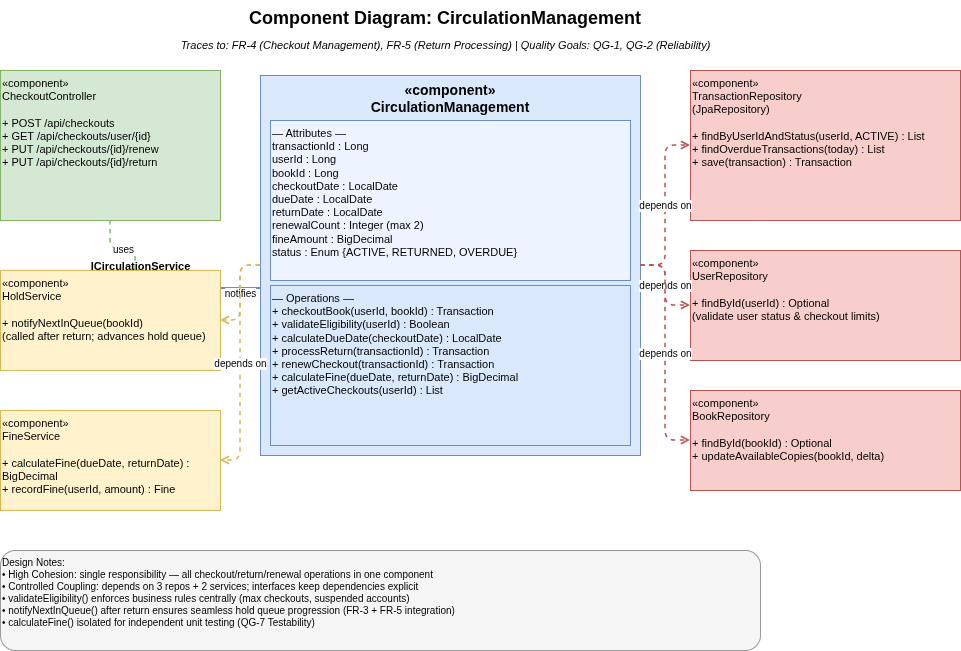

The diagram above was exported from draw.io. Its source (the exported page's mxGraphModel, read from the mxfile embedded in the PNG):
<mxGraphModel dx="1360" dy="765" grid="1" gridSize="10" guides="1" tooltips="1" connect="1" arrows="1" fold="1" page="1" pageScale="1" pageWidth="850" pageHeight="1100" math="0" shadow="0">
  <root>
    <mxCell id="0" />
    <mxCell id="1" parent="0" />
    <mxCell id="IXQRwfUqwVNLxHLF52YX-65" parent="1" style="text;html=1;strokeColor=none;fillColor=none;align=center;verticalAlign=middle;whiteSpace=wrap;rounded=0;fontSize=18;fontStyle=1;" value="Component Diagram: CirculationManagement" vertex="1">
      <mxGeometry height="35" width="750" x="100" y="20" as="geometry" />
    </mxCell>
    <mxCell id="IXQRwfUqwVNLxHLF52YX-66" parent="1" style="text;html=1;strokeColor=none;fillColor=none;align=center;verticalAlign=middle;fontSize=11;fontStyle=2;" value="Traces to: FR-4 (Checkout Management), FR-5 (Return Processing) | Quality Goals: QG-1, QG-2 (Reliability)" vertex="1">
      <mxGeometry height="25" width="750" x="100" y="52" as="geometry" />
    </mxCell>
    <mxCell id="IXQRwfUqwVNLxHLF52YX-67" parent="1" style="shape=mxgraph.uml.component;whiteSpace=wrap;html=1;fillColor=#dae8fc;strokeColor=#6c8ebf;fontSize=14;fontStyle=1;align=center;verticalAlign=top;" value="«component»&#10;CirculationManagement" vertex="1">
      <mxGeometry height="380" width="380" x="290" y="95" as="geometry" />
    </mxCell>
    <mxCell id="IXQRwfUqwVNLxHLF52YX-68" parent="1" style="text;html=1;strokeColor=#6c8ebf;fillColor=#EEF4FF;align=left;verticalAlign=top;whiteSpace=wrap;rounded=0;fontSize=11;" value="— Attributes —&#10;transactionId : Long&#10;userId : Long&#10;bookId : Long&#10;checkoutDate : LocalDate&#10;dueDate : LocalDate&#10;returnDate : LocalDate&#10;renewalCount : Integer (max 2)&#10;fineAmount : BigDecimal&#10;status : Enum {ACTIVE, RETURNED, OVERDUE}" vertex="1">
      <mxGeometry height="160" width="360" x="300" y="140" as="geometry" />
    </mxCell>
    <mxCell id="IXQRwfUqwVNLxHLF52YX-69" parent="1" style="text;html=1;strokeColor=#6c8ebf;fillColor=#dae8fc;align=left;verticalAlign=top;whiteSpace=wrap;rounded=0;fontSize=11;" value="— Operations —&#10;+ checkoutBook(userId, bookId) : Transaction&#10;+ validateEligibility(userId) : Boolean&#10;+ calculateDueDate(checkoutDate) : LocalDate&#10;+ processReturn(transactionId) : Transaction&#10;+ renewCheckout(transactionId) : Transaction&#10;+ calculateFine(dueDate, returnDate) : BigDecimal&#10;+ getActiveCheckouts(userId) : List&lt;Transaction&gt;" vertex="1">
      <mxGeometry height="160" width="360" x="300" y="305" as="geometry" />
    </mxCell>
    <mxCell id="IXQRwfUqwVNLxHLF52YX-70" parent="1" style="text;html=1;strokeColor=none;fillColor=none;align=center;verticalAlign=bottom;fontSize=11;fontStyle=1;" value="ICirculationService" vertex="1">
      <mxGeometry height="25" width="140" x="100" y="270" as="geometry" />
    </mxCell>
    <mxCell id="IXQRwfUqwVNLxHLF52YX-71" parent="1" style="ellipse;whiteSpace=wrap;html=1;fillColor=#6c8ebf;strokeColor=#6c8ebf;aspect=fixed;" value="" vertex="1">
      <mxGeometry height="20" width="20" x="155" y="298" as="geometry" />
    </mxCell>
    <mxCell id="IXQRwfUqwVNLxHLF52YX-72" edge="1" parent="1" style="endArrow=none;html=1;strokeColor=#6c8ebf;strokeWidth=2;" value="">
      <mxGeometry height="1" width="110" x="175" y="308" as="geometry">
        <mxPoint x="175" y="308" as="sourcePoint" />
        <mxPoint x="290" y="308" as="targetPoint" />
      </mxGeometry>
    </mxCell>
    <mxCell id="IXQRwfUqwVNLxHLF52YX-73" parent="1" style="shape=mxgraph.uml.component;whiteSpace=wrap;html=1;fillColor=#d5e8d4;strokeColor=#82b366;fontSize=11;align=left;verticalAlign=top;" value="«component»&#10;CheckoutController&#10;&#10;+ POST /api/checkouts&#10;+ GET /api/checkouts/user/{id}&#10;+ PUT /api/checkouts/{id}/renew&#10;+ PUT /api/checkouts/{id}/return" vertex="1">
      <mxGeometry height="150" width="220" x="30" y="90" as="geometry" />
    </mxCell>
    <mxCell id="IXQRwfUqwVNLxHLF52YX-74" edge="1" parent="1" source="IXQRwfUqwVNLxHLF52YX-73" style="edgeStyle=orthogonalEdgeStyle;html=1;strokeColor=#82b366;strokeWidth=1.5;dashed=1;endArrow=open;endFill=0;fontSize=10;" target="IXQRwfUqwVNLxHLF52YX-71" value="uses">
      <mxGeometry relative="1" as="geometry" />
    </mxCell>
    <mxCell id="IXQRwfUqwVNLxHLF52YX-75" parent="1" style="shape=mxgraph.uml.component;whiteSpace=wrap;html=1;fillColor=#f8cecc;strokeColor=#b85450;fontSize=11;align=left;verticalAlign=top;" value="«component»&#10;TransactionRepository&#10;(JpaRepository&lt;Transaction, Long&gt;)&#10;&#10;+ findByUserIdAndStatus(userId, ACTIVE) : List&#10;+ findOverdueTransactions(today) : List&#10;+ save(transaction) : Transaction" vertex="1">
      <mxGeometry height="150" width="270" x="720" y="90" as="geometry" />
    </mxCell>
    <mxCell id="IXQRwfUqwVNLxHLF52YX-76" edge="1" parent="1" source="IXQRwfUqwVNLxHLF52YX-67" style="edgeStyle=orthogonalEdgeStyle;html=1;strokeColor=#b85450;strokeWidth=1.5;dashed=1;endArrow=open;endFill=0;fontSize=10;" target="IXQRwfUqwVNLxHLF52YX-75" value="depends on">
      <mxGeometry relative="1" as="geometry" />
    </mxCell>
    <mxCell id="IXQRwfUqwVNLxHLF52YX-77" parent="1" style="shape=mxgraph.uml.component;whiteSpace=wrap;html=1;fillColor=#f8cecc;strokeColor=#b85450;fontSize=11;align=left;verticalAlign=top;" value="«component»&#10;UserRepository&#10;&#10;+ findById(userId) : Optional&lt;User&gt;&#10;(validate user status &amp; checkout limits)" vertex="1">
      <mxGeometry height="110" width="270" x="720" y="270" as="geometry" />
    </mxCell>
    <mxCell id="IXQRwfUqwVNLxHLF52YX-78" edge="1" parent="1" source="IXQRwfUqwVNLxHLF52YX-67" style="edgeStyle=orthogonalEdgeStyle;html=1;strokeColor=#b85450;strokeWidth=1.5;dashed=1;endArrow=open;endFill=0;fontSize=10;" target="IXQRwfUqwVNLxHLF52YX-77" value="depends on">
      <mxGeometry relative="1" as="geometry" />
    </mxCell>
    <mxCell id="IXQRwfUqwVNLxHLF52YX-79" parent="1" style="shape=mxgraph.uml.component;whiteSpace=wrap;html=1;fillColor=#f8cecc;strokeColor=#b85450;fontSize=11;align=left;verticalAlign=top;" value="«component»&#10;BookRepository&#10;&#10;+ findById(bookId) : Optional&lt;Book&gt;&#10;+ updateAvailableCopies(bookId, delta)" vertex="1">
      <mxGeometry height="100" width="270" x="720" y="410" as="geometry" />
    </mxCell>
    <mxCell id="IXQRwfUqwVNLxHLF52YX-80" edge="1" parent="1" source="IXQRwfUqwVNLxHLF52YX-67" style="edgeStyle=orthogonalEdgeStyle;html=1;strokeColor=#b85450;strokeWidth=1.5;dashed=1;endArrow=open;endFill=0;fontSize=10;" target="IXQRwfUqwVNLxHLF52YX-79" value="depends on">
      <mxGeometry relative="1" as="geometry" />
    </mxCell>
    <mxCell id="IXQRwfUqwVNLxHLF52YX-81" parent="1" style="shape=mxgraph.uml.component;whiteSpace=wrap;html=1;fillColor=#fff2cc;strokeColor=#d6b656;fontSize=11;align=left;verticalAlign=top;" value="«component»&#10;HoldService&#10;&#10;+ notifyNextInQueue(bookId)&#10;(called after return; advances hold queue)" vertex="1">
      <mxGeometry height="100" width="220" x="30" y="290" as="geometry" />
    </mxCell>
    <mxCell id="IXQRwfUqwVNLxHLF52YX-82" edge="1" parent="1" source="IXQRwfUqwVNLxHLF52YX-67" style="edgeStyle=orthogonalEdgeStyle;html=1;strokeColor=#d6b656;strokeWidth=1.5;dashed=1;endArrow=open;endFill=0;fontSize=10;" target="IXQRwfUqwVNLxHLF52YX-81" value="notifies">
      <mxGeometry relative="1" as="geometry" />
    </mxCell>
    <mxCell id="IXQRwfUqwVNLxHLF52YX-83" parent="1" style="shape=mxgraph.uml.component;whiteSpace=wrap;html=1;fillColor=#fff2cc;strokeColor=#d6b656;fontSize=11;align=left;verticalAlign=top;" value="«component»&#10;FineService&#10;&#10;+ calculateFine(dueDate, returnDate) : BigDecimal&#10;+ recordFine(userId, amount) : Fine" vertex="1">
      <mxGeometry height="100" width="220" x="30" y="430" as="geometry" />
    </mxCell>
    <mxCell id="IXQRwfUqwVNLxHLF52YX-84" edge="1" parent="1" source="IXQRwfUqwVNLxHLF52YX-67" style="edgeStyle=orthogonalEdgeStyle;html=1;strokeColor=#d6b656;strokeWidth=1.5;dashed=1;endArrow=open;endFill=0;fontSize=10;" target="IXQRwfUqwVNLxHLF52YX-83" value="depends on">
      <mxGeometry relative="1" as="geometry" />
    </mxCell>
    <mxCell id="IXQRwfUqwVNLxHLF52YX-85" parent="1" style="text;html=1;strokeColor=#999999;fillColor=#f5f5f5;align=left;verticalAlign=top;whiteSpace=wrap;rounded=1;fontSize=10;" value="Design Notes:&#10;• High Cohesion: single responsibility — all checkout/return/renewal operations in one component&#10;• Controlled Coupling: depends on 3 repos + 2 services; interfaces keep dependencies explicit&#10;• validateEligibility() enforces business rules centrally (max checkouts, suspended accounts)&#10;• notifyNextInQueue() after return ensures seamless hold queue progression (FR-3 + FR-5 integration)&#10;• calculateFine() isolated for independent unit testing (QG-7 Testability)" vertex="1">
      <mxGeometry height="100" width="760" x="30" y="570" as="geometry" />
    </mxCell>
  </root>
</mxGraphModel>